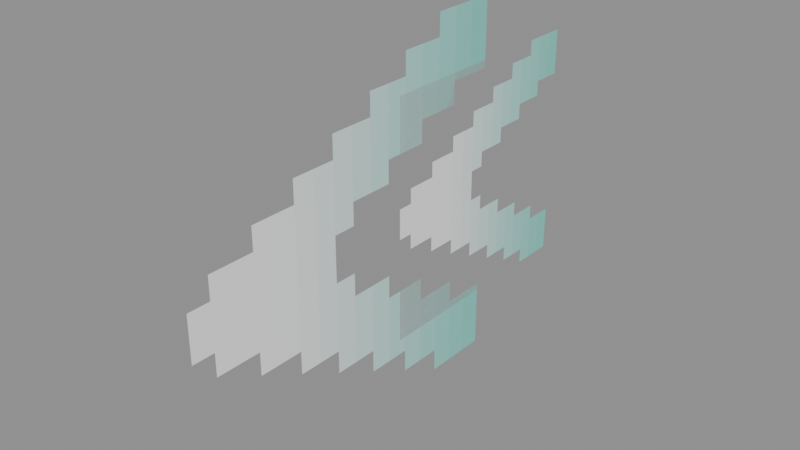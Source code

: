 # Source: NPC_Path.blend  (saved by Blender 5.0.119; exported with 4.5.12 LTS)
import bpy
from mathutils import Matrix  # noqa: F401  (used for matrix-valued properties, if any)

bpy.ops.wm.read_factory_settings(use_empty=True)
scene = bpy.context.scene
scene.name = 'Scene'

# ---- collections
col_widgets = bpy.data.collections.new('Widgets'); scene.collection.children.link(col_widgets)
col_widgets.hide_viewport = True

# ---- images (referenced by path relative to the original .blend; pixels are not part of the script)
import os
ASSET_DIR = os.environ.get("B2B_ASSET_DIR", "")  # directory of the original .blend (textures are referenced by path, not embedded)
HERE = os.path.dirname(os.path.abspath(__file__))  # packed textures are extracted next to this script under _unpacked/

def load_image(name, relpath, width, height, colorspace="sRGB"):
    """Load a texture the original file referenced (path relative to the .blend, or extracted next to this script)."""
    p = next((c for c in (os.path.join(HERE, relpath), os.path.join(ASSET_DIR, relpath)) if relpath and os.path.exists(c)), "")
    if p:
        img = bpy.data.images.load(p, check_existing=True)
        img.name = name
    else:  # same state as the original file: an image datablock whose file is absent (Cycles renders it pink)
        img = bpy.data.images.new(name, width, height)
        img.source = "FILE"
        img.filepath = "//" + (relpath or name)
    img.colorspace_settings.name = colorspace
    return img
img_image_0 = load_image('Image_0', '_unpacked/Image_0.8ab3c76d.png', 32, 32, 'sRGB')

# ---- materials (node trees are filled in below, after node groups)
mat_material_0 = bpy.data.materials.new('Material_0')

# ---- material node trees
mat_material_0.use_nodes = True; mat_material_0.node_tree.nodes.clear()
_N = mat_material_0.node_tree.nodes; _L = mat_material_0.node_tree.links
n0 = _N.new('ShaderNodeBsdfPrincipled'); n0.name = 'Principled BSDF'; n0.location = (10, 300)
n0.inputs[2].default_value = 1.0
n1 = _N.new('ShaderNodeOutputMaterial'); n1.name = 'Material Output'; n1.location = (300, 300)
n2 = _N.new('NodeFrame'); n2.name = 'Frame'; n2.location = (0, 0)
n2.label = 'Alpha Clip'
n2.width = 150
n3 = _N.new('ShaderNodeMath'); n3.name = 'Math'; n3.location = (-340, -20)
n3.operation = 'SUBTRACT'
n3.inputs[0].default_value = 1.0
n4 = _N.new('ShaderNodeMath'); n4.name = 'Math.001'; n4.location = (-540, -20)
n4.operation = 'LESS_THAN'
n4.inputs[1].default_value = 0.05
n5 = _N.new('ShaderNodeTexImage'); n5.name = 'Image Texture'; n5.location = (-840, 210)
n5.label = 'BASE COLOR'
n5.image = img_image_0
n5.interpolation = 'Closest'
n5.extension = 'EXTEND'
n3.parent = n2
n4.parent = n2
_L.new(n0.outputs[0], n1.inputs[0])
_L.new(n3.outputs[0], n0.inputs[4])
_L.new(n4.outputs[0], n3.inputs[1])
_L.new(n5.outputs[0], n0.inputs[0])
_L.new(n5.outputs[1], n4.inputs[0])
n1.is_active_output = True

# ---- meshes
me_mesh_0 = bpy.data.meshes.new('Mesh_0')
me_mesh_0.from_pydata([(-0.75, -6.247e-05, 0.75), (0.75, -6.253e-05, 0.75), (-0.75, -6.247e-05, -0.75), (0.75, -6.253e-05, -0.75), (0.25, -6.251e-05, 0.5), (1.25, -6.254e-05, 0.5), (0.25, -6.251e-05, -0.5), (1.25, -6.254e-05, -0.5)], [], [(0, 2, 1), (2, 3, 1), (4, 6, 5), (6, 7, 5)])
_uv = me_mesh_0.uv_layers.new(name='UVMap')
_uv.uv.foreach_set('vector', [0.0, 1.0, 0.0, 0.5, 0.5, 1.0, 0.0, 0.5, 0.5, 0.5, 0.5, 1.0, 0.0, 1.0, 0.0, 0.5, 0.5, 1.0, 0.0, 0.5, 0.5, 0.5, 0.5, 1.0])
me_mesh_0.materials.append(mat_material_0)
me_mesh_0.update()
me_mesh_0.normals_split_custom_set([tuple(v) for v in zip(*[iter([-3.423e-08, -1.0, 0.0, -3.423e-08, -1.0, 0.0, -3.423e-08, -1.0, 0.0, -3.423e-08, -1.0, 0.0, -3.423e-08, -1.0, 0.0, -3.423e-08, -1.0, 0.0, -3.423e-08, -1.0, 0.0, -3.423e-08, -1.0, 0.0, -3.423e-08, -1.0, 0.0, -3.423e-08, -1.0, 0.0, -3.423e-08, -1.0, 0.0, -3.423e-08, -1.0, 0.0])] * 3)])
me_plane = bpy.data.meshes.new('Plane')
me_plane.from_pydata([(-1.0, -6.123e-17, -1.0), (1.0, -6.123e-17, -1.0), (-1.0, 6.123e-17, 1.0), (1.0, 6.123e-17, 1.0)], [], [(0, 1, 3, 2)])
_uv = me_plane.uv_layers.new(name='UVMap')
_uv.uv.foreach_set('vector', [0.0, 0.0, 1.0, 0.0, 1.0, 1.0, 0.0, 1.0])
me_plane.update()
me_cube = bpy.data.meshes.new('Cube')
me_cube.from_pydata([(-0.7501, -0.5, 0.25), (-0.7501, -0.5, 1.25), (-0.7501, 0.5, 0.25), (-0.7501, 0.5, 1.25), (-0.7501, -0.5, 0.25), (-0.7501, -0.5, 1.25), (-0.7501, 0.5, 0.25), (-0.7501, 0.5, 1.25)], [], [(0, 1, 3, 2), (2, 3, 7, 6), (6, 7, 5, 4), (4, 5, 1, 0), (2, 6, 4, 0), (7, 3, 1, 5)])
_uv = me_cube.uv_layers.new(name='UVMap')
_uv.uv.foreach_set('vector', [0.375, 0.0, 0.625, 0.0, 0.625, 0.25, 0.375, 0.25, 0.375, 0.25, 0.625, 0.25, 0.625, 0.5, 0.375, 0.5, 0.375, 0.5, 0.625, 0.5, 0.625, 0.75, 0.375, 0.75, 0.375, 0.75, 0.625, 0.75, 0.625, 1.0, 0.375, 1.0, 0.125, 0.5, 0.375, 0.5, 0.375, 0.75, 0.125, 0.75, 0.625, 0.5, 0.875, 0.5, 0.875, 0.75, 0.625, 0.75])
me_cube.update()
arm_armature = bpy.data.armatures.new('Armature')  # bones are not reproduced

# ---- objects
ob_node = bpy.data.objects.new('Node', arm_armature)
ob_mesh_0 = bpy.data.objects.new('Mesh_0', me_mesh_0)
ob_wgt_node = bpy.data.objects.new('WGT-Node', me_plane)
ob_wgt_node_001 = bpy.data.objects.new('WGT-Node.001', me_cube)

# ---- transforms, parenting, visibility, modifiers, constraints
ob_node.location = (0.0, 0.0, 1.0)
ob_node.rotation_mode = 'QUATERNION'
ob_node.rotation_quaternion = (0.7071, 0.0, 0.0, 0.7071)
ob_node.show_in_front = True
ob_mesh_0.parent = ob_node
ob_mesh_0.location = (0.0, 0.0, 0.0)
ob_mesh_0.rotation_mode = 'QUATERNION'
ob_mesh_0.rotation_quaternion = (1.0, 0.0, 0.0, 0.0)
_vg = ob_mesh_0.vertex_groups.new(name='Node')
_vg.add([0, 1, 2, 3], 1.0, 'REPLACE')
_vg = ob_mesh_0.vertex_groups.new(name='Node.001')
_vg.add([4, 5, 6, 7], 1.0, 'REPLACE')
_m = ob_mesh_0.modifiers.new('Armature', 'ARMATURE')
_m.object = ob_node
ob_wgt_node.location = (0.0, 0.0, 0.0)
ob_wgt_node.hide_render = True
ob_wgt_node_001.location = (0.0, 0.0, 0.0)
ob_wgt_node_001.hide_render = True

# ---- collection membership
scene.collection.objects.link(ob_node)
scene.collection.objects.link(ob_mesh_0)
col_widgets.objects.link(ob_wgt_node)
col_widgets.objects.link(ob_wgt_node_001)

# ---- scene / render settings (as saved in the file)
scene.frame_start = 1; scene.frame_end = 250; scene.frame_set(1)
scene.render.engine = 'BLENDER_EEVEE_NEXT'
scene.render.bake_bias = 0.0
scene.render.bake_samples = 0
scene.cycles.sampling_pattern = 'TABULATED_SOBOL'
scene.eevee.use_volume_custom_range = False
bpy.context.view_layer.update()

# ---- added for rendering (the .blend has no active camera and no usable light): camera, sun + grey world if the file has none
cam_auto = bpy.data.cameras.new('AutoCamera')
cam_auto.lens = 50.0
cam_auto.sensor_width = 36.0
cam_auto.clip_end = 1000.0
ob_auto_camera = bpy.data.objects.new('AutoCamera', cam_auto)
scene.collection.objects.link(ob_auto_camera)
ob_auto_camera.location = (2.31312, -2.52567, 2.85045)
ob_auto_camera.rotation_euler = (1.09748, -7.21219e-08, 0.694738)
scene.camera = ob_auto_camera
light_auto_sun = bpy.data.lights.new('AutoSun', 'SUN')
light_auto_sun.energy = 3.0
light_auto_sun.angle = 0.0523599
ob_auto_sun = bpy.data.objects.new('AutoSun', light_auto_sun)
scene.collection.objects.link(ob_auto_sun)
ob_auto_sun.rotation_euler = (0.872665, 0.174533, 0.523599)
if scene.world is None:
    world_auto = bpy.data.worlds.new('AutoWorld')
    world_auto.color = (0.3, 0.3, 0.3)
    scene.world = world_auto
bpy.context.view_layer.update()
